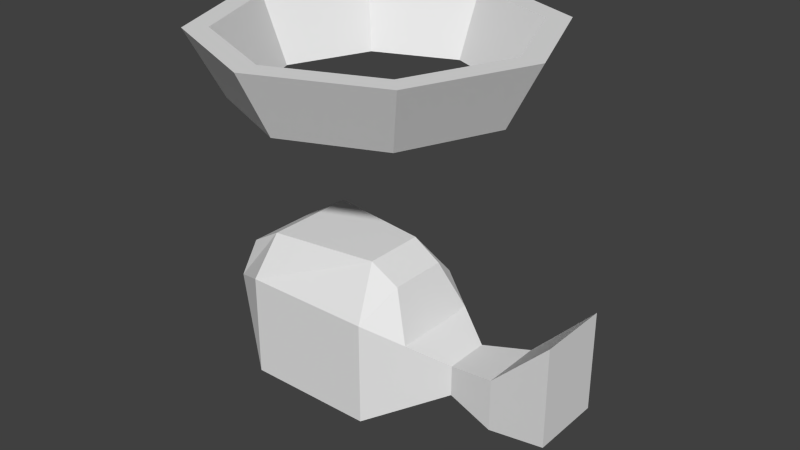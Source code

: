 # Source: bigfish.blend  (saved by Blender 2.70.0; exported with 4.5.12 LTS)
import bpy
from mathutils import Matrix  # noqa: F401  (used for matrix-valued properties, if any)

bpy.ops.wm.read_factory_settings(use_empty=True)
scene = bpy.context.scene
scene.name = 'Scene'

# ---- collections
col_collection_1 = bpy.data.collections.new('Collection 1'); scene.collection.children.link(col_collection_1)

# ---- materials (node trees are filled in below, after node groups)
mat_material = bpy.data.materials.new('Material')
mat_material.alpha_threshold = 0.0
mat_material.use_transparent_shadow = False
mat_material.roughness = 0.5
mat_material.line_color = (0.0, 0.0, 0.0, 1.0)

# ---- material node trees

# ---- world
world_world = bpy.data.worlds.new('World'); scene.world = world_world
world_world.color = (0.05088, 0.05088, 0.05088)
world_world.use_sun_shadow = False
world_world.sun_shadow_jitter_overblur = 0.0
world_world.cycles.sampling_method = 'MANUAL'
world_world.cycles.sample_map_resolution = 256

# ---- meshes
me_cylinder_001 = bpy.data.meshes.new('Cylinder.001')
me_cylinder_001.from_pydata([(-3.278e-08, 0.4, 0.3), (-2.608e-08, 0.5, 0.49), (0.3536, 0.3536, 0.49), (0.2828, 0.2828, 0.3), (0.4, -1.748e-08, 0.3), (0.2828, -0.2828, 0.3), (-6.775e-08, -0.4, 0.3), (-6.581e-08, -0.345, 0.3), (0.244, -0.244, 0.3), (0.345, -1.508e-08, 0.3), (0.244, 0.244, 0.3), (-3.565e-08, 0.345, 0.3), (-0.244, 0.244, 0.3), (-0.345, 4.115e-09, 0.3), (-0.244, -0.244, 0.3), (-0.2828, -0.2828, 0.3), (-0.4, 4.77e-09, 0.3), (-0.2828, 0.2828, 0.3), (-0.3536, 0.3536, 0.49), (-0.5, 5.962e-09, 0.49), (-0.3536, -0.3536, 0.49), (-6.979e-08, -0.5, 0.49), (-6.737e-08, -0.4313, 0.49), (-0.305, -0.305, 0.49), (-0.4313, 5.143e-09, 0.49), (-0.305, 0.305, 0.49), (-2.966e-08, 0.4313, 0.49), (0.305, 0.305, 0.49), (0.4313, -1.885e-08, 0.49), (0.305, -0.305, 0.49), (0.3536, -0.3536, 0.49), (0.5, -2.186e-08, 0.49)], [], [(0, 1, 2, 3), (0, 3, 4, 5, 6, 7, 8, 9, 10, 11), (0, 11, 12, 13, 14, 7, 6, 15, 16, 17), (17, 18, 1, 0), (1, 18, 19, 20, 21, 22, 23, 24, 25, 26), (1, 26, 27, 28, 29, 22, 21, 30, 31, 2), (3, 2, 31, 4), (4, 31, 30, 5), (5, 30, 21, 6), (6, 21, 20, 15), (15, 20, 19, 16), (16, 19, 18, 17), (11, 10, 27, 26), (12, 11, 26, 25), (10, 9, 28, 27), (13, 12, 25, 24), (9, 8, 29, 28), (14, 13, 24, 23), (8, 7, 22, 29), (7, 14, 23, 22)])
me_cylinder_001.use_remesh_preserve_volume = False
me_cylinder_001.use_remesh_preserve_attributes = False
me_cylinder_001.use_mirror_vertex_groups = False
me_cylinder_001.update()
me_cube = bpy.data.meshes.new('Cube')
me_cube.from_pydata([(-0.3119, -0.201, -0.6071), (-0.3119, 0.201, -0.6071), (0.08902, 0.201, -0.6056), (0.08902, -0.201, -0.6056), (-0.3119, -0.201, -0.2898), (-0.3119, 0.201, -0.2898), (0.08902, 0.201, -0.2898), (0.08902, -0.201, -0.2898), (-0.4576, -0.09662, -0.5344), (-0.4576, 0.09662, -0.5344), (-0.4576, -0.118, -0.3625), (-0.4576, 0.118, -0.3625), (0.3077, 0.06908, -0.4873), (0.3077, -0.06908, -0.4873), (0.3077, 0.06908, -0.3928), (0.3077, -0.06908, -0.3928), (0.4535, 0.0938, -0.5192), (0.4535, -0.0938, -0.5192), (0.4535, 0.0938, -0.361), (0.4535, -0.0938, -0.361), (0.633, -0.11, -0.1792), (0.633, 0.11, -0.1792), (0.633, -0.11, -0.4784), (0.633, 0.11, -0.4784), (0.1334, 0.09035, -0.2012), (0.1334, -0.09035, -0.2012), (-0.3912, 0.1162, -0.2225), (-0.3912, -0.1162, -0.2225), (0.0461, -0.09407, -0.1498), (0.0461, 0.09407, -0.1498), (-0.2746, 0.1407, -0.1498), (-0.2746, -0.1407, -0.1498), (0.1982, -0.1351, -0.3412), (0.1982, 0.1351, -0.3412)], [], [(1, 0, 8, 9), (5, 6, 2, 1), (3, 2, 12, 13), (7, 4, 0, 3), (0, 1, 2, 3), (7, 32, 25, 28), (10, 11, 9, 8), (5, 1, 9, 11), (33, 6, 29, 24), (0, 4, 10, 8), (13, 12, 16, 17), (7, 3, 13, 15, 32), (32, 33, 24, 25), (2, 6, 33, 14, 12), (17, 16, 23, 22), (15, 13, 17, 19), (14, 15, 19, 18), (12, 14, 18, 16), (16, 18, 21, 23), (19, 17, 22, 20), (4, 7, 28, 31), (5, 11, 26, 30), (6, 5, 30, 29), (29, 28, 25, 24), (21, 20, 22, 23), (11, 10, 27, 26), (18, 19, 20, 21), (33, 32, 15, 14), (31, 30, 26, 27), (28, 29, 30, 31), (10, 4, 31, 27)])
me_cube.materials.append(mat_material)
me_cube.use_remesh_preserve_volume = False
me_cube.use_remesh_preserve_attributes = False
me_cube.use_mirror_vertex_groups = False
me_cube.update()
arm_armature = bpy.data.armatures.new('Armature')  # bones are not reproduced

# ---- objects
ob_armature = bpy.data.objects.new('Armature', arm_armature)
ob_ring = bpy.data.objects.new('Ring', me_cylinder_001)
ob_bigfish = bpy.data.objects.new('BigFish', me_cube)

# ---- transforms, parenting, visibility, modifiers, constraints
ob_armature.location = (0.0, 7.078e-08, 0.0)
ob_armature.lineart.crease_threshold = 0.0
ob_ring.parent = ob_armature
ob_ring.location = (0.0, 7.078e-08, 0.0)
ob_ring.lineart.crease_threshold = 0.0
_vg = ob_ring.vertex_groups.new(name='Ring')
_vg.add([0, 1, 2, 3, 4, 5, 6, 7, 8, 9, 10, 11, 12, 13, 14, 15, 16, 17, 18, 19, 20, 21, 22, 23, 24, 25, 26, 27, 28, 29, 30, 31], 1.0, 'REPLACE')
_vg = ob_ring.vertex_groups.new(name='Base')
_vg = ob_ring.vertex_groups.new(name='Swim1')
_vg = ob_ring.vertex_groups.new(name='Swim2')
_vg = ob_ring.vertex_groups.new(name='Swim3')
for _i, _w in zip([0, 1, 2, 3, 4, 5, 6, 7, 8, 9, 10, 11, 12, 13, 14, 15, 16, 17, 18, 19, 20, 21, 22, 23, 24, 25, 26, 27, 28, 29, 30, 31], [0.0, 0.0, 0.0, 0.0, 0.0, 0.0, 0.0, 0.0, 0.0, 0.0, 0.0, 0.0, 0.0, 0.0, 0.0, 0.0, 0.0, 0.0, 0.0, 0.0, 0.0, 0.0, 0.0, 0.0, 0.0, 0.0, 0.0, 0.0, 0.0, 0.0, 0.0, 0.0]): _vg.add([_i], _w, 'REPLACE')
_m = ob_ring.modifiers.new('Armature', 'ARMATURE')
_m.object = ob_armature
ob_bigfish.parent = ob_armature
ob_bigfish.location = (0.0, 0.0, 0.0)
ob_bigfish.lock_rotations_4d = False
ob_bigfish.empty_display_type = 'ARROWS'
ob_bigfish.lineart.crease_threshold = 0.0
_vg = ob_bigfish.vertex_groups.new(name='Ring')
_vg = ob_bigfish.vertex_groups.new(name='Base')
_vg = ob_bigfish.vertex_groups.new(name='Swim1')
for _i, _w in zip([12, 13, 14, 15, 16, 17, 18, 19, 20, 21, 22, 23, 24, 25, 32, 33], [0.02161, 0.02495, 0.0245, 0.02815, 0.1577, 0.1851, 0.1781, 0.2086, 0.2086, 0.1781, 0.1851, 0.1577, 0.01223, 0.01406, 0.01406, 0.01223]): _vg.add([_i], _w, 'REPLACE')
_vg = ob_bigfish.vertex_groups.new(name='Swim2')
for _i, _w in zip([0, 1, 2, 3, 4, 5, 6, 7, 8, 9, 10, 11, 12, 13, 14, 15, 16, 17, 18, 19, 20, 21, 22, 23, 24, 25, 26, 27, 28, 29, 30, 31, 32, 33], [0.8222, 0.8222, 0.9956, 0.9956, 0.8302, 0.8302, 0.996, 0.996, 0.6474, 0.6474, 0.655, 0.655, 1.0, 1.0, 1.0, 1.0, 1.0, 1.0, 1.0, 1.0, 1.0, 1.0, 1.0, 1.0, 0.998, 0.998, 0.655, 0.655, 0.996, 0.996, 0.8302, 0.8302, 0.998, 0.998]): _vg.add([_i], _w, 'REPLACE')
_vg = ob_bigfish.vertex_groups.new(name='Swim3')
for _i, _w in zip([0, 1, 2, 3, 4, 5, 6, 7, 8, 9, 10, 11, 12, 13, 14, 15, 16, 17, 18, 19, 20, 21, 22, 23, 24, 25, 26, 27, 28, 29, 30, 31, 32, 33], [0.8708, 0.8708, 0.398, 0.398, 0.87, 0.87, 0.3965, 0.3965, 0.9455, 0.9455, 0.9453, 0.9453, 0.1595, 0.1595, 0.1593, 0.1593, 0.07258, 0.07258, 0.07231, 0.07231, 0.07231, 0.07231, 0.07258, 0.07258, 0.278, 0.278, 0.9453, 0.9453, 0.3965, 0.3965, 0.87, 0.87, 0.278, 0.278]): _vg.add([_i], _w, 'REPLACE')
_m = ob_bigfish.modifiers.new('Armature', 'ARMATURE')
_m.object = ob_armature

# ---- collection membership
col_collection_1.objects.link(ob_armature)
col_collection_1.objects.link(ob_ring)
col_collection_1.objects.link(ob_bigfish)

# ---- scene / render settings (as saved in the file)
scene.frame_start = 1; scene.frame_end = 250; scene.frame_set(2)
scene.render.engine = 'BLENDER_EEVEE_NEXT'
scene.render.resolution_percentage = 50
scene.render.dither_intensity = 0.0
scene.cycles.use_denoising = False
scene.cycles.samples = 10
scene.cycles.sampling_pattern = 'TABULATED_SOBOL'
scene.cycles.light_sampling_threshold = 0.0
scene.cycles.use_adaptive_sampling = False
scene.cycles.use_light_tree = False
scene.cycles.blur_glossy = 0.0
scene.cycles.volume_bounces = 1
scene.cycles.pixel_filter_type = 'GAUSSIAN'
scene.cycles.sample_clamp_indirect = 0.0
scene.view_settings.view_transform = 'Standard'
bpy.context.view_layer.update()

# ---- added for rendering (the .blend has no active camera and no usable light): camera, sun
cam_auto = bpy.data.cameras.new('AutoCamera')
cam_auto.lens = 50.0
cam_auto.sensor_width = 36.0
cam_auto.clip_end = 1000.0
ob_auto_camera = bpy.data.objects.new('AutoCamera', cam_auto)
scene.collection.objects.link(ob_auto_camera)
ob_auto_camera.location = (1.80305, -2.08279, 1.32036)
ob_auto_camera.rotation_euler = (1.09748, -7.21219e-08, 0.694738)
scene.camera = ob_auto_camera
light_auto_sun = bpy.data.lights.new('AutoSun', 'SUN')
light_auto_sun.energy = 3.0
light_auto_sun.angle = 0.0523599
ob_auto_sun = bpy.data.objects.new('AutoSun', light_auto_sun)
scene.collection.objects.link(ob_auto_sun)
ob_auto_sun.rotation_euler = (0.872665, 0.174533, 0.523599)
bpy.context.view_layer.update()
